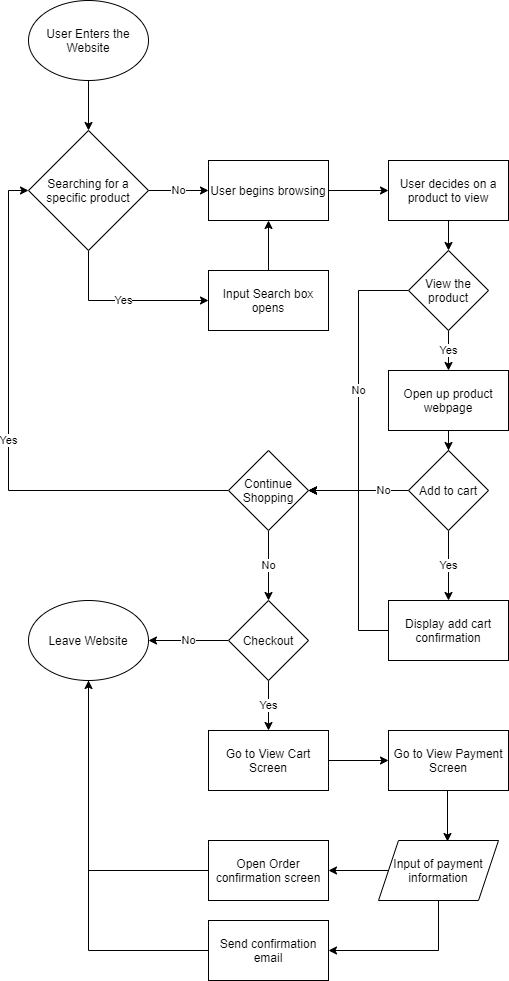

The diagram above was exported from draw.io. Its source (the exported page's mxGraphModel, read from the mxfile embedded in the PNG):
<mxGraphModel dx="1006" dy="814" grid="1" gridSize="10" guides="1" tooltips="1" connect="1" arrows="1" fold="1" page="1" pageScale="1" pageWidth="850" pageHeight="1100" math="0" shadow="0">
  <root>
    <mxCell id="0" />
    <mxCell id="1" parent="0" />
    <mxCell id="5" style="edgeStyle=orthogonalEdgeStyle;rounded=0;orthogonalLoop=1;jettySize=auto;html=1;entryX=0.5;entryY=0;entryDx=0;entryDy=0;" parent="1" source="3" target="4" edge="1">
      <mxGeometry relative="1" as="geometry" />
    </mxCell>
    <mxCell id="3" value="User Enters the Website" style="ellipse;whiteSpace=wrap;html=1;" parent="1" vertex="1">
      <mxGeometry x="60" y="110" width="120" height="80" as="geometry" />
    </mxCell>
    <mxCell id="10" value="No" style="edgeStyle=orthogonalEdgeStyle;rounded=0;orthogonalLoop=1;jettySize=auto;html=1;entryX=0;entryY=0.5;entryDx=0;entryDy=0;" parent="1" source="4" target="8" edge="1">
      <mxGeometry relative="1" as="geometry" />
    </mxCell>
    <mxCell id="32" value="Yes" style="edgeStyle=orthogonalEdgeStyle;rounded=0;orthogonalLoop=1;jettySize=auto;html=1;entryX=0;entryY=0.5;entryDx=0;entryDy=0;exitX=0.5;exitY=1;exitDx=0;exitDy=0;" parent="1" source="4" target="6" edge="1">
      <mxGeometry relative="1" as="geometry" />
    </mxCell>
    <mxCell id="4" value="Searching for a specific product" style="rhombus;whiteSpace=wrap;html=1;" parent="1" vertex="1">
      <mxGeometry x="60" y="240" width="120" height="120" as="geometry" />
    </mxCell>
    <mxCell id="33" style="edgeStyle=orthogonalEdgeStyle;rounded=0;orthogonalLoop=1;jettySize=auto;html=1;entryX=0.5;entryY=1;entryDx=0;entryDy=0;" parent="1" source="6" target="8" edge="1">
      <mxGeometry relative="1" as="geometry" />
    </mxCell>
    <mxCell id="6" value="Input Search box opens" style="rounded=0;whiteSpace=wrap;html=1;" parent="1" vertex="1">
      <mxGeometry x="240" y="380" width="120" height="60" as="geometry" />
    </mxCell>
    <mxCell id="12" style="edgeStyle=orthogonalEdgeStyle;rounded=0;orthogonalLoop=1;jettySize=auto;html=1;entryX=0;entryY=0.5;entryDx=0;entryDy=0;" parent="1" source="8" target="11" edge="1">
      <mxGeometry relative="1" as="geometry" />
    </mxCell>
    <mxCell id="8" value="User begins browsing" style="rounded=0;whiteSpace=wrap;html=1;" parent="1" vertex="1">
      <mxGeometry x="240" y="270" width="120" height="60" as="geometry" />
    </mxCell>
    <mxCell id="17" style="edgeStyle=orthogonalEdgeStyle;rounded=0;orthogonalLoop=1;jettySize=auto;html=1;exitX=0.5;exitY=1;exitDx=0;exitDy=0;entryX=0.5;entryY=0;entryDx=0;entryDy=0;" parent="1" source="11" target="13" edge="1">
      <mxGeometry relative="1" as="geometry" />
    </mxCell>
    <mxCell id="11" value="User decides on a product to view" style="rounded=0;whiteSpace=wrap;html=1;" parent="1" vertex="1">
      <mxGeometry x="420" y="270" width="120" height="60" as="geometry" />
    </mxCell>
    <mxCell id="15" value="Yes" style="edgeStyle=orthogonalEdgeStyle;rounded=0;orthogonalLoop=1;jettySize=auto;html=1;entryX=0.5;entryY=0;entryDx=0;entryDy=0;" parent="1" source="13" target="14" edge="1">
      <mxGeometry relative="1" as="geometry" />
    </mxCell>
    <mxCell id="27" value="No" style="edgeStyle=orthogonalEdgeStyle;rounded=0;orthogonalLoop=1;jettySize=auto;html=1;entryX=1;entryY=0.5;entryDx=0;entryDy=0;" parent="1" source="13" target="24" edge="1">
      <mxGeometry relative="1" as="geometry" />
    </mxCell>
    <mxCell id="13" value="View the product" style="rhombus;whiteSpace=wrap;html=1;" parent="1" vertex="1">
      <mxGeometry x="440" y="360" width="80" height="80" as="geometry" />
    </mxCell>
    <mxCell id="19" style="edgeStyle=orthogonalEdgeStyle;rounded=0;orthogonalLoop=1;jettySize=auto;html=1;entryX=0.5;entryY=0;entryDx=0;entryDy=0;" parent="1" source="14" target="18" edge="1">
      <mxGeometry relative="1" as="geometry" />
    </mxCell>
    <mxCell id="14" value="Open up product webpage" style="rounded=0;whiteSpace=wrap;html=1;" parent="1" vertex="1">
      <mxGeometry x="420" y="480" width="120" height="60" as="geometry" />
    </mxCell>
    <mxCell id="22" value="Yes" style="edgeStyle=orthogonalEdgeStyle;rounded=0;orthogonalLoop=1;jettySize=auto;html=1;entryX=0.5;entryY=0;entryDx=0;entryDy=0;" parent="1" source="18" target="21" edge="1">
      <mxGeometry relative="1" as="geometry" />
    </mxCell>
    <mxCell id="28" style="edgeStyle=orthogonalEdgeStyle;rounded=0;orthogonalLoop=1;jettySize=auto;html=1;entryX=1;entryY=0.5;entryDx=0;entryDy=0;" parent="1" source="18" target="24" edge="1">
      <mxGeometry relative="1" as="geometry" />
    </mxCell>
    <mxCell id="29" value="No" style="edgeStyle=orthogonalEdgeStyle;rounded=0;orthogonalLoop=1;jettySize=auto;html=1;" parent="1" source="18" target="24" edge="1">
      <mxGeometry x="-0.5" relative="1" as="geometry">
        <mxPoint as="offset" />
      </mxGeometry>
    </mxCell>
    <mxCell id="18" value="Add to cart" style="rhombus;whiteSpace=wrap;html=1;" parent="1" vertex="1">
      <mxGeometry x="440" y="560" width="80" height="80" as="geometry" />
    </mxCell>
    <mxCell id="30" style="edgeStyle=orthogonalEdgeStyle;rounded=0;orthogonalLoop=1;jettySize=auto;html=1;entryX=1;entryY=0.5;entryDx=0;entryDy=0;" parent="1" source="21" target="24" edge="1">
      <mxGeometry relative="1" as="geometry">
        <Array as="points">
          <mxPoint x="390" y="740" />
          <mxPoint x="390" y="600" />
        </Array>
      </mxGeometry>
    </mxCell>
    <mxCell id="21" value="Display add cart confirmation" style="rounded=0;whiteSpace=wrap;html=1;" parent="1" vertex="1">
      <mxGeometry x="420" y="710" width="120" height="60" as="geometry" />
    </mxCell>
    <mxCell id="34" value="Yes" style="edgeStyle=orthogonalEdgeStyle;rounded=0;orthogonalLoop=1;jettySize=auto;html=1;entryX=0;entryY=0.5;entryDx=0;entryDy=0;" parent="1" source="24" target="4" edge="1">
      <mxGeometry relative="1" as="geometry" />
    </mxCell>
    <mxCell id="36" value="No" style="edgeStyle=orthogonalEdgeStyle;rounded=0;orthogonalLoop=1;jettySize=auto;html=1;entryX=0.5;entryY=0;entryDx=0;entryDy=0;" parent="1" source="24" target="35" edge="1">
      <mxGeometry relative="1" as="geometry" />
    </mxCell>
    <mxCell id="24" value="Continue Shopping" style="rhombus;whiteSpace=wrap;html=1;" parent="1" vertex="1">
      <mxGeometry x="260" y="560" width="80" height="80" as="geometry" />
    </mxCell>
    <mxCell id="38" value="No" style="edgeStyle=orthogonalEdgeStyle;rounded=0;orthogonalLoop=1;jettySize=auto;html=1;entryX=1;entryY=0.5;entryDx=0;entryDy=0;" parent="1" source="35" edge="1">
      <mxGeometry relative="1" as="geometry">
        <mxPoint x="180" y="750" as="targetPoint" />
      </mxGeometry>
    </mxCell>
    <mxCell id="40" value="Yes" style="edgeStyle=orthogonalEdgeStyle;rounded=0;orthogonalLoop=1;jettySize=auto;html=1;entryX=0.5;entryY=0;entryDx=0;entryDy=0;" parent="1" source="35" target="39" edge="1">
      <mxGeometry relative="1" as="geometry" />
    </mxCell>
    <mxCell id="35" value="Checkout" style="rhombus;whiteSpace=wrap;html=1;" parent="1" vertex="1">
      <mxGeometry x="260" y="710" width="80" height="80" as="geometry" />
    </mxCell>
    <mxCell id="42" style="edgeStyle=orthogonalEdgeStyle;rounded=0;orthogonalLoop=1;jettySize=auto;html=1;entryX=0;entryY=0.5;entryDx=0;entryDy=0;" parent="1" source="39" target="41" edge="1">
      <mxGeometry relative="1" as="geometry" />
    </mxCell>
    <mxCell id="39" value="Go to View Cart Screen" style="rounded=0;whiteSpace=wrap;html=1;" parent="1" vertex="1">
      <mxGeometry x="240" y="840" width="120" height="60" as="geometry" />
    </mxCell>
    <mxCell id="44" style="edgeStyle=orthogonalEdgeStyle;rounded=0;orthogonalLoop=1;jettySize=auto;html=1;entryX=0.575;entryY=0.017;entryDx=0;entryDy=0;entryPerimeter=0;" parent="1" target="43" edge="1">
      <mxGeometry relative="1" as="geometry">
        <mxPoint x="479" y="900" as="sourcePoint" />
      </mxGeometry>
    </mxCell>
    <mxCell id="41" value="Go to View Payment Screen" style="rounded=0;whiteSpace=wrap;html=1;" parent="1" vertex="1">
      <mxGeometry x="420" y="840" width="120" height="60" as="geometry" />
    </mxCell>
    <mxCell id="46" style="edgeStyle=orthogonalEdgeStyle;rounded=0;orthogonalLoop=1;jettySize=auto;html=1;entryX=1;entryY=0.5;entryDx=0;entryDy=0;" parent="1" source="43" target="45" edge="1">
      <mxGeometry relative="1" as="geometry" />
    </mxCell>
    <mxCell id="48" style="edgeStyle=orthogonalEdgeStyle;rounded=0;orthogonalLoop=1;jettySize=auto;html=1;entryX=1;entryY=0.5;entryDx=0;entryDy=0;exitX=0.5;exitY=1;exitDx=0;exitDy=0;" parent="1" source="43" target="47" edge="1">
      <mxGeometry relative="1" as="geometry" />
    </mxCell>
    <mxCell id="43" value="Input of payment information" style="shape=parallelogram;perimeter=parallelogramPerimeter;whiteSpace=wrap;html=1;fixedSize=1;" parent="1" vertex="1">
      <mxGeometry x="410" y="950" width="120" height="60" as="geometry" />
    </mxCell>
    <mxCell id="49" style="edgeStyle=orthogonalEdgeStyle;rounded=0;orthogonalLoop=1;jettySize=auto;html=1;entryX=0.5;entryY=1;entryDx=0;entryDy=0;" parent="1" source="45" edge="1">
      <mxGeometry relative="1" as="geometry">
        <mxPoint x="120" y="780" as="targetPoint" />
      </mxGeometry>
    </mxCell>
    <mxCell id="45" value="Open Order confirmation screen" style="rounded=0;whiteSpace=wrap;html=1;" parent="1" vertex="1">
      <mxGeometry x="240" y="950" width="120" height="60" as="geometry" />
    </mxCell>
    <mxCell id="50" style="edgeStyle=orthogonalEdgeStyle;rounded=0;orthogonalLoop=1;jettySize=auto;html=1;entryX=0.5;entryY=1;entryDx=0;entryDy=0;" parent="1" source="47" target="51" edge="1">
      <mxGeometry relative="1" as="geometry">
        <mxPoint x="120" y="780" as="targetPoint" />
      </mxGeometry>
    </mxCell>
    <mxCell id="47" value="Send confirmation email" style="rounded=0;whiteSpace=wrap;html=1;" parent="1" vertex="1">
      <mxGeometry x="240" y="1030" width="120" height="60" as="geometry" />
    </mxCell>
    <mxCell id="51" value="Leave Website" style="ellipse;whiteSpace=wrap;html=1;" parent="1" vertex="1">
      <mxGeometry x="60" y="710" width="120" height="80" as="geometry" />
    </mxCell>
  </root>
</mxGraphModel>